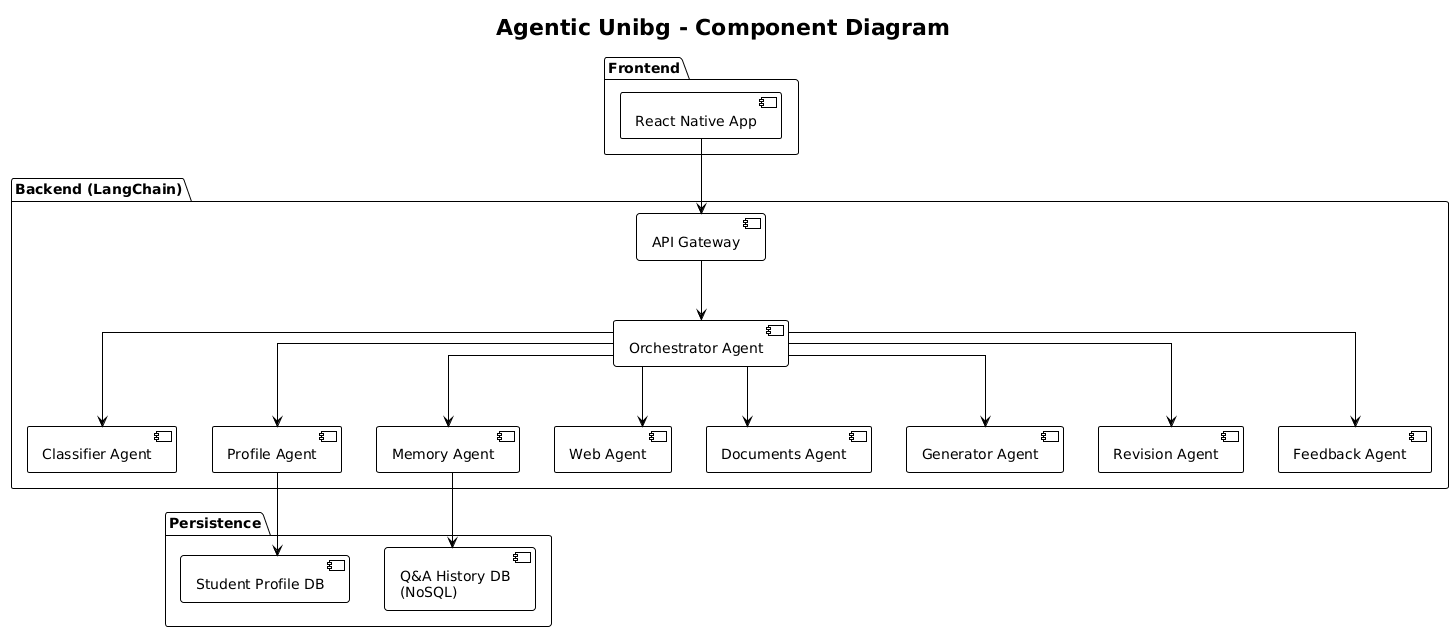

The diagram above was rendered by PlantUML. Its source (embedded in the PNG):
@startuml
!theme plain
skinparam componentStyle uml2
skinparam linetype ortho

title Agentic Unibg - Component Diagram

'========================
' FRONTEND
'========================
package "Frontend" {
  component "React Native App" as FE
}

'========================
' BACKEND
'========================
package "Backend (LangChain)" {
  component "API Gateway" as API
  component "Orchestrator Agent" as ORCH
  component "Classifier Agent" as CLS
  component "Profile Agent" as PROF
  component "Memory Agent" as MEM
  component "Web Agent" as WEB
  component "Documents Agent" as DOCS
  component "Generator Agent" as GEN
  component "Revision Agent" as REV
  component "Feedback Agent" as FB
}

'========================
' PERSISTENCE
'========================
package "Persistence" {
  component "Student Profile DB" as PDB
  component "Q&A History DB\n(NoSQL)" as QADB
}

'========================
' CONNESSIONI COMPONENTI
'========================
FE --> API
API --> ORCH

ORCH --> CLS
ORCH --> PROF
ORCH --> MEM
ORCH --> WEB
ORCH --> DOCS
ORCH --> GEN
ORCH --> REV
ORCH --> FB

MEM --> QADB
PROF --> PDB
@enduml